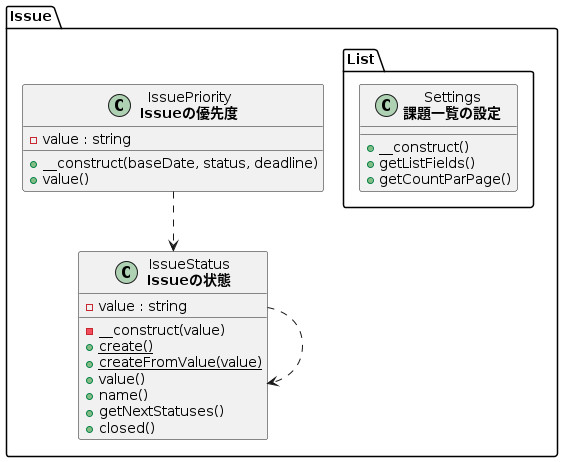

The diagram above was rendered by PlantUML. Its source (embedded in the PNG):
@startuml class-diagram
  package Issue as Issue {
    class "IssueStatus\n<b>Issueの状態</b>" as Issue_IssueStatus {
      -value : string
      -__construct(value)
      {static} +create()
      {static} +createFromValue(value)
      +value()
      +name()
      +getNextStatuses()
      +closed()
    }
    class "IssuePriority\n<b>Issueの優先度</b>" as Issue_IssuePriority {
      -value : string
      +__construct(baseDate, status, deadline)
      +value()
    }
    package List as Issue.List {
      class "Settings\n<b>課題一覧の設定</b>" as Issue_List_Settings {
        +__construct()
        +getListFields()
        +getCountParPage()
      }
    }
  }
  Issue_IssuePriority ..> Issue_IssueStatus
  Issue_IssueStatus ..> Issue_IssueStatus
@enduml